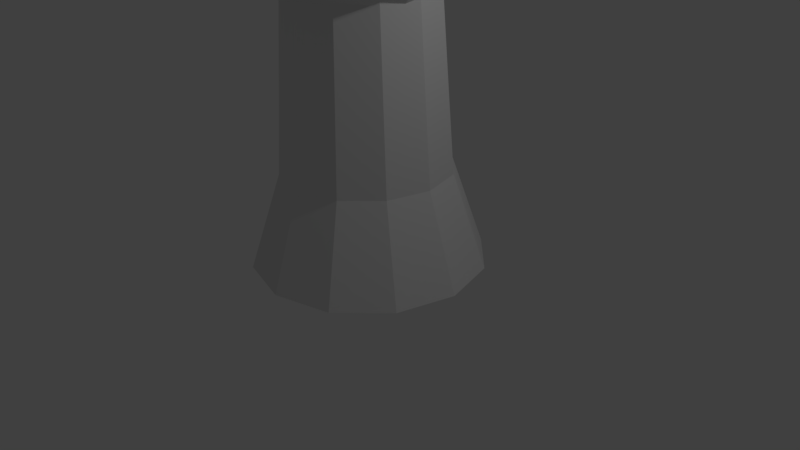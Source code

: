 # Source: tree1.blend  (saved by Blender 2.77.0; exported with 4.5.12 LTS)
import bpy
from mathutils import Matrix  # noqa: F401  (used for matrix-valued properties, if any)

bpy.ops.wm.read_factory_settings(use_empty=True)
scene = bpy.context.scene
scene.name = 'Scene'

# ---- collections
col_collection_1 = bpy.data.collections.new('Collection 1'); scene.collection.children.link(col_collection_1)

# ---- world
world_world = bpy.data.worlds.new('World'); scene.world = world_world
world_world.color = (0.05088, 0.05088, 0.05088)
world_world.use_sun_shadow = False
world_world.sun_shadow_jitter_overblur = 0.0
world_world.cycles.sampling_method = 'MANUAL'

# ---- cameras
cam_camera = bpy.data.cameras.new('Camera')
cam_camera.clip_end = 100.0
cam_camera.lens = 35.0
cam_camera.sensor_width = 32.0
cam_camera.sensor_height = 18.0
cam_camera.ortho_scale = 7.314
cam_camera.dof.focus_distance = 0.0
cam_camera.dof.aperture_fstop = 128.0

# ---- lights
light_lamp = bpy.data.lights.new('Lamp', 'POINT')
light_lamp.transmission_factor = 0.0
light_lamp.cutoff_distance = 30.0
light_lamp.energy = 100.0
light_lamp.shadow_buffer_clip_start = 1.001
light_lamp.shadow_soft_size = 0.1
light_lamp.shadow_maximum_resolution = 0.006
light_lamp.use_absolute_resolution = True

# ---- meshes
me_sphere_002 = bpy.data.meshes.new('Sphere.002')
me_sphere_002.from_pydata([(-0.5, 0.0, 0.866), (-0.866, 0.0, 0.5), (-1.0, 0.0, -4.371e-08), (-0.866, 0.0, -0.5), (-0.5, 0.0, -0.866), (-0.4568, 0.2034, 0.866), (-0.7912, 0.3522, 0.5), (-0.9135, 0.4067, -4.371e-08), (-0.7912, 0.3522, -0.5), (-0.4568, 0.2034, -0.866), (-0.3346, 0.3716, 0.866), (-0.5795, 0.6436, 0.5), (-0.6691, 0.7431, -4.371e-08), (-0.5795, 0.6436, -0.5), (-0.3346, 0.3716, -0.866), (-0.1545, 0.4755, 0.866), (-0.2676, 0.8236, 0.5), (-0.309, 0.9511, -4.371e-08), (-0.2676, 0.8236, -0.5), (-0.1545, 0.4755, -0.866), (0.05226, 0.4973, 0.866), (0.09052, 0.8613, 0.5), (0.1045, 0.9945, -4.371e-08), (0.09052, 0.8613, -0.5), (0.05226, 0.4973, -0.866), (-2.265e-07, -1.308e-07, 1.0), (0.25, 0.433, 0.866), (0.433, 0.75, 0.5), (0.5, 0.866, -4.371e-08), (0.433, 0.75, -0.5), (0.25, 0.433, -0.866), (-1.51e-07, 0.0, -1.0), (0.4045, 0.2939, 0.866), (0.7006, 0.509, 0.5), (0.809, 0.5878, -4.371e-08), (0.7006, 0.509, -0.5), (0.4045, 0.2939, -0.866), (0.4891, 0.104, 0.866), (0.8471, 0.1801, 0.5), (0.9781, 0.2079, -4.371e-08), (0.8471, 0.1801, -0.5), (0.4891, 0.104, -0.866), (0.4891, -0.104, 0.866), (0.8471, -0.1801, 0.5), (0.9781, -0.2079, -4.371e-08), (0.8471, -0.1801, -0.5), (0.4891, -0.104, -0.866), (0.4045, -0.2939, 0.866), (0.7006, -0.509, 0.5), (0.809, -0.5878, -4.371e-08), (0.7006, -0.509, -0.5), (0.4045, -0.2939, -0.866), (0.25, -0.433, 0.866), (0.433, -0.75, 0.5), (0.5, -0.866, -4.371e-08), (0.433, -0.75, -0.5), (0.25, -0.433, -0.866), (0.05226, -0.4973, 0.866), (0.09052, -0.8613, 0.5), (0.1045, -0.9945, -4.371e-08), (0.09052, -0.8613, -0.5), (0.05226, -0.4973, -0.866), (-0.1545, -0.4755, 0.866), (-0.2676, -0.8236, 0.5), (-0.309, -0.9511, -4.371e-08), (-0.2676, -0.8236, -0.5), (-0.1545, -0.4755, -0.866), (-0.3346, -0.3716, 0.866), (-0.5795, -0.6436, 0.5), (-0.6691, -0.7431, -4.371e-08), (-0.5795, -0.6436, -0.5), (-0.3346, -0.3716, -0.866), (-0.4568, -0.2034, 0.866), (-0.7912, -0.3522, 0.5), (-0.9135, -0.4067, -4.371e-08), (-0.7912, -0.3522, -0.5), (-0.4568, -0.2034, -0.866)], [], [(31, 4, 9), (3, 2, 7, 8), (1, 0, 5, 6), (4, 3, 8, 9), (2, 1, 6, 7), (0, 25, 5), (9, 8, 13, 14), (7, 6, 11, 12), (5, 25, 10), (31, 9, 14), (8, 7, 12, 13), (6, 5, 10, 11), (14, 13, 18, 19), (12, 11, 16, 17), (10, 25, 15), (31, 14, 19), (13, 12, 17, 18), (11, 10, 15, 16), (19, 18, 23, 24), (17, 16, 21, 22), (15, 25, 20), (31, 19, 24), (18, 17, 22, 23), (16, 15, 20, 21), (24, 23, 29, 30), (22, 21, 27, 28), (20, 25, 26), (31, 24, 30), (23, 22, 28, 29), (21, 20, 26, 27), (28, 27, 33, 34), (26, 25, 32), (31, 30, 36), (29, 28, 34, 35), (27, 26, 32, 33), (30, 29, 35, 36), (32, 25, 37), (31, 36, 41), (35, 34, 39, 40), (33, 32, 37, 38), (36, 35, 40, 41), (34, 33, 38, 39), (31, 41, 46), (40, 39, 44, 45), (38, 37, 42, 43), (41, 40, 45, 46), (39, 38, 43, 44), (37, 25, 42), (31, 46, 51), (45, 44, 49, 50), (43, 42, 47, 48), (46, 45, 50, 51), (44, 43, 48, 49), (42, 25, 47), (31, 51, 56), (50, 49, 54, 55), (48, 47, 52, 53), (51, 50, 55, 56), (49, 48, 53, 54), (47, 25, 52), (55, 54, 59, 60), (53, 52, 57, 58), (56, 55, 60, 61), (54, 53, 58, 59), (52, 25, 57), (31, 56, 61), (58, 57, 62, 63), (61, 60, 65, 66), (59, 58, 63, 64), (57, 25, 62), (31, 61, 66), (60, 59, 64, 65), (66, 65, 70, 71), (64, 63, 68, 69), (62, 25, 67), (31, 66, 71), (65, 64, 69, 70), (63, 62, 67, 68), (71, 70, 75, 76), (69, 68, 73, 74), (67, 25, 72), (31, 71, 76), (70, 69, 74, 75), (68, 67, 72, 73), (76, 75, 3, 4), (74, 73, 1, 2), (72, 25, 0), (31, 76, 4), (75, 74, 2, 3), (73, 72, 0, 1)])
me_sphere_002.use_remesh_preserve_volume = False
me_sphere_002.use_remesh_preserve_attributes = False
me_sphere_002.use_mirror_vertex_groups = False
me_sphere_002.update()
me_sphere_001 = bpy.data.meshes.new('Sphere.001')
me_sphere_001.from_pydata([(-0.5, 0.0, 0.866), (-0.866, 0.0, 0.5), (-1.0, 0.0, -4.371e-08), (-0.866, 0.0, -0.5), (-0.5, 0.0, -0.866), (-0.4568, 0.2034, 0.866), (-0.7912, 0.3522, 0.5), (-0.9135, 0.4067, -4.371e-08), (-0.7912, 0.3522, -0.5), (-0.4568, 0.2034, -0.866), (-0.3346, 0.3716, 0.866), (-0.5795, 0.6436, 0.5), (-0.6691, 0.7431, -4.371e-08), (-0.5795, 0.6436, -0.5), (-0.3346, 0.3716, -0.866), (-0.1545, 0.4755, 0.866), (-0.2676, 0.8236, 0.5), (-0.309, 0.9511, -4.371e-08), (-0.2676, 0.8236, -0.5), (-0.1545, 0.4755, -0.866), (0.05226, 0.4973, 0.866), (0.09052, 0.8613, 0.5), (0.1045, 0.9945, -4.371e-08), (0.09052, 0.8613, -0.5), (0.05226, 0.4973, -0.866), (-2.265e-07, -1.308e-07, 1.0), (0.25, 0.433, 0.866), (0.433, 0.75, 0.5), (0.5, 0.866, -4.371e-08), (0.433, 0.75, -0.5), (0.25, 0.433, -0.866), (-1.51e-07, 0.0, -1.0), (0.4045, 0.2939, 0.866), (0.7006, 0.509, 0.5), (0.809, 0.5878, -4.371e-08), (0.7006, 0.509, -0.5), (0.4045, 0.2939, -0.866), (0.4891, 0.104, 0.866), (0.8471, 0.1801, 0.5), (0.9781, 0.2079, -4.371e-08), (0.8471, 0.1801, -0.5), (0.4891, 0.104, -0.866), (0.4891, -0.104, 0.866), (0.8471, -0.1801, 0.5), (0.9781, -0.2079, -4.371e-08), (0.8471, -0.1801, -0.5), (0.4891, -0.104, -0.866), (0.4045, -0.2939, 0.866), (0.7006, -0.509, 0.5), (0.809, -0.5878, -4.371e-08), (0.7006, -0.509, -0.5), (0.4045, -0.2939, -0.866), (0.25, -0.433, 0.866), (0.433, -0.75, 0.5), (0.5, -0.866, -4.371e-08), (0.433, -0.75, -0.5), (0.25, -0.433, -0.866), (0.05226, -0.4973, 0.866), (0.09052, -0.8613, 0.5), (0.1045, -0.9945, -4.371e-08), (0.09052, -0.8613, -0.5), (0.05226, -0.4973, -0.866), (-0.1545, -0.4755, 0.866), (-0.2676, -0.8236, 0.5), (-0.309, -0.9511, -4.371e-08), (-0.2676, -0.8236, -0.5), (-0.1545, -0.4755, -0.866), (-0.3346, -0.3716, 0.866), (-0.5795, -0.6436, 0.5), (-0.6691, -0.7431, -4.371e-08), (-0.5795, -0.6436, -0.5), (-0.3346, -0.3716, -0.866), (-0.4568, -0.2034, 0.866), (-0.7912, -0.3522, 0.5), (-0.9135, -0.4067, -4.371e-08), (-0.7912, -0.3522, -0.5), (-0.4568, -0.2034, -0.866)], [], [(31, 4, 9), (3, 2, 7, 8), (1, 0, 5, 6), (4, 3, 8, 9), (2, 1, 6, 7), (0, 25, 5), (9, 8, 13, 14), (7, 6, 11, 12), (5, 25, 10), (31, 9, 14), (8, 7, 12, 13), (6, 5, 10, 11), (14, 13, 18, 19), (12, 11, 16, 17), (10, 25, 15), (31, 14, 19), (13, 12, 17, 18), (11, 10, 15, 16), (19, 18, 23, 24), (17, 16, 21, 22), (15, 25, 20), (31, 19, 24), (18, 17, 22, 23), (16, 15, 20, 21), (24, 23, 29, 30), (22, 21, 27, 28), (20, 25, 26), (31, 24, 30), (23, 22, 28, 29), (21, 20, 26, 27), (28, 27, 33, 34), (26, 25, 32), (31, 30, 36), (29, 28, 34, 35), (27, 26, 32, 33), (30, 29, 35, 36), (32, 25, 37), (31, 36, 41), (35, 34, 39, 40), (33, 32, 37, 38), (36, 35, 40, 41), (34, 33, 38, 39), (31, 41, 46), (40, 39, 44, 45), (38, 37, 42, 43), (41, 40, 45, 46), (39, 38, 43, 44), (37, 25, 42), (31, 46, 51), (45, 44, 49, 50), (43, 42, 47, 48), (46, 45, 50, 51), (44, 43, 48, 49), (42, 25, 47), (31, 51, 56), (50, 49, 54, 55), (48, 47, 52, 53), (51, 50, 55, 56), (49, 48, 53, 54), (47, 25, 52), (55, 54, 59, 60), (53, 52, 57, 58), (56, 55, 60, 61), (54, 53, 58, 59), (52, 25, 57), (31, 56, 61), (58, 57, 62, 63), (61, 60, 65, 66), (59, 58, 63, 64), (57, 25, 62), (31, 61, 66), (60, 59, 64, 65), (66, 65, 70, 71), (64, 63, 68, 69), (62, 25, 67), (31, 66, 71), (65, 64, 69, 70), (63, 62, 67, 68), (71, 70, 75, 76), (69, 68, 73, 74), (67, 25, 72), (31, 71, 76), (70, 69, 74, 75), (68, 67, 72, 73), (76, 75, 3, 4), (74, 73, 1, 2), (72, 25, 0), (31, 76, 4), (75, 74, 2, 3), (73, 72, 0, 1)])
me_sphere_001.use_remesh_preserve_volume = False
me_sphere_001.use_remesh_preserve_attributes = False
me_sphere_001.use_mirror_vertex_groups = False
me_sphere_001.update()
me_sphere = bpy.data.meshes.new('Sphere')
me_sphere.from_pydata([(-0.5, 0.0, 0.866), (-0.866, 0.0, 0.5), (-1.0, 0.0, -4.371e-08), (-0.866, 0.0, -0.5), (-0.5, 0.0, -0.866), (-0.4568, 0.2034, 0.866), (-0.7912, 0.3522, 0.5), (-0.9135, 0.4067, -4.371e-08), (-0.7912, 0.3522, -0.5), (-0.4568, 0.2034, -0.866), (-0.3346, 0.3716, 0.866), (-0.5795, 0.6436, 0.5), (-0.6691, 0.7431, -4.371e-08), (-0.5795, 0.6436, -0.5), (-0.3346, 0.3716, -0.866), (-0.1545, 0.4755, 0.866), (-0.2676, 0.8236, 0.5), (-0.309, 0.9511, -4.371e-08), (-0.2676, 0.8236, -0.5), (-0.1545, 0.4755, -0.866), (0.05226, 0.4973, 0.866), (0.09052, 0.8613, 0.5), (0.1045, 0.9945, -4.371e-08), (0.09052, 0.8613, -0.5), (0.05226, 0.4973, -0.866), (-2.265e-07, -1.308e-07, 1.0), (0.25, 0.433, 0.866), (0.433, 0.75, 0.5), (0.5, 0.866, -4.371e-08), (0.433, 0.75, -0.5), (0.25, 0.433, -0.866), (-1.51e-07, 0.0, -1.0), (0.4045, 0.2939, 0.866), (0.7006, 0.509, 0.5), (0.809, 0.5878, -4.371e-08), (0.7006, 0.509, -0.5), (0.4045, 0.2939, -0.866), (0.4891, 0.104, 0.866), (0.8471, 0.1801, 0.5), (0.9781, 0.2079, -4.371e-08), (0.8471, 0.1801, -0.5), (0.4891, 0.104, -0.866), (0.4891, -0.104, 0.866), (0.8471, -0.1801, 0.5), (0.9781, -0.2079, -4.371e-08), (0.8471, -0.1801, -0.5), (0.4891, -0.104, -0.866), (0.4045, -0.2939, 0.866), (0.7006, -0.509, 0.5), (0.809, -0.5878, -4.371e-08), (0.7006, -0.509, -0.5), (0.4045, -0.2939, -0.866), (0.25, -0.433, 0.866), (0.433, -0.75, 0.5), (0.5, -0.866, -4.371e-08), (0.433, -0.75, -0.5), (0.25, -0.433, -0.866), (0.05226, -0.4973, 0.866), (0.09052, -0.8613, 0.5), (0.1045, -0.9945, -4.371e-08), (0.09052, -0.8613, -0.5), (0.05226, -0.4973, -0.866), (-0.1545, -0.4755, 0.866), (-0.2676, -0.8236, 0.5), (-0.309, -0.9511, -4.371e-08), (-0.2676, -0.8236, -0.5), (-0.1545, -0.4755, -0.866), (-0.3346, -0.3716, 0.866), (-0.5795, -0.6436, 0.5), (-0.6691, -0.7431, -4.371e-08), (-0.5795, -0.6436, -0.5), (-0.3346, -0.3716, -0.866), (-0.4568, -0.2034, 0.866), (-0.7912, -0.3522, 0.5), (-0.9135, -0.4067, -4.371e-08), (-0.7912, -0.3522, -0.5), (-0.4568, -0.2034, -0.866)], [], [(31, 4, 9), (3, 2, 7, 8), (1, 0, 5, 6), (4, 3, 8, 9), (2, 1, 6, 7), (0, 25, 5), (9, 8, 13, 14), (7, 6, 11, 12), (5, 25, 10), (31, 9, 14), (8, 7, 12, 13), (6, 5, 10, 11), (14, 13, 18, 19), (12, 11, 16, 17), (10, 25, 15), (31, 14, 19), (13, 12, 17, 18), (11, 10, 15, 16), (19, 18, 23, 24), (17, 16, 21, 22), (15, 25, 20), (31, 19, 24), (18, 17, 22, 23), (16, 15, 20, 21), (24, 23, 29, 30), (22, 21, 27, 28), (20, 25, 26), (31, 24, 30), (23, 22, 28, 29), (21, 20, 26, 27), (28, 27, 33, 34), (26, 25, 32), (31, 30, 36), (29, 28, 34, 35), (27, 26, 32, 33), (30, 29, 35, 36), (32, 25, 37), (31, 36, 41), (35, 34, 39, 40), (33, 32, 37, 38), (36, 35, 40, 41), (34, 33, 38, 39), (31, 41, 46), (40, 39, 44, 45), (38, 37, 42, 43), (41, 40, 45, 46), (39, 38, 43, 44), (37, 25, 42), (31, 46, 51), (45, 44, 49, 50), (43, 42, 47, 48), (46, 45, 50, 51), (44, 43, 48, 49), (42, 25, 47), (31, 51, 56), (50, 49, 54, 55), (48, 47, 52, 53), (51, 50, 55, 56), (49, 48, 53, 54), (47, 25, 52), (55, 54, 59, 60), (53, 52, 57, 58), (56, 55, 60, 61), (54, 53, 58, 59), (52, 25, 57), (31, 56, 61), (58, 57, 62, 63), (61, 60, 65, 66), (59, 58, 63, 64), (57, 25, 62), (31, 61, 66), (60, 59, 64, 65), (66, 65, 70, 71), (64, 63, 68, 69), (62, 25, 67), (31, 66, 71), (65, 64, 69, 70), (63, 62, 67, 68), (71, 70, 75, 76), (69, 68, 73, 74), (67, 25, 72), (31, 71, 76), (70, 69, 74, 75), (68, 67, 72, 73), (76, 75, 3, 4), (74, 73, 1, 2), (72, 25, 0), (31, 76, 4), (75, 74, 2, 3), (73, 72, 0, 1)])
me_sphere.use_remesh_preserve_volume = False
me_sphere.use_remesh_preserve_attributes = False
me_sphere.use_mirror_vertex_groups = False
me_sphere.update()
me_cylinder_001 = bpy.data.meshes.new('Cylinder.001')
me_cylinder_001.from_pydata([(6.851e-09, 1.502, -1.0), (-1.932e-09, 0.9166, 1.0), (0.7511, 1.301, -1.0), (0.4583, 0.7938, 1.0), (1.301, 0.7511, -1.0), (0.7938, 0.4583, 1.0), (1.502, 5.458e-09, -1.0), (0.9166, -5.139e-08, 1.0), (1.301, -0.7511, -1.0), (0.7938, -0.4583, 1.0), (0.7511, -1.301, -1.0), (0.4583, -0.7938, 1.0), (2.337e-07, -1.502, -1.0), (1.365e-07, -0.9166, 1.0), (-0.7511, -1.301, -1.0), (-0.4583, -0.7938, 1.0), (-1.301, -0.7511, -1.0), (-0.7938, -0.4583, 1.0), (-1.502, -6.273e-07, -1.0), (-0.9166, -4.375e-07, 1.0), (-1.301, 0.7511, -1.0), (-0.7938, 0.4583, 1.0), (-0.7511, 1.301, -1.0), (-0.4583, 0.7938, 1.0), (0.2504, 1.435, -1.0), (0.5007, 1.368, -1.0), (0.3055, 0.8348, 1.0), (0.1528, 0.8757, 1.0), (8.599e-10, 1.087, -0.3333), (0.0, 1.0, 0.3333), (0.5, 0.866, 0.3333), (0.5433, 0.941, -0.3333), (0.9344, 1.118, -1.0), (1.118, 0.9344, -1.0), (0.682, 0.5702, 1.0), (0.5702, 0.682, 1.0), (0.866, 0.5, 0.3333), (0.941, 0.5433, -0.3333), (1.368, 0.5007, -1.0), (1.435, 0.2504, -1.0), (0.8757, 0.1528, 1.0), (0.8348, 0.3055, 1.0), (1.0, -4.371e-08, 0.3333), (1.087, -3.574e-08, -0.3333), (1.435, -0.2504, -1.0), (1.368, -0.5007, -1.0), (0.8348, -0.3055, 1.0), (0.8757, -0.1528, 1.0), (0.866, -0.5, 0.3333), (0.941, -0.5433, -0.3333), (1.118, -0.9344, -1.0), (0.9344, -1.118, -1.0), (0.5702, -0.682, 1.0), (0.682, -0.5702, 1.0), (0.5, -0.866, 0.3333), (0.5433, -0.941, -0.3333), (0.5007, -1.368, -1.0), (0.2504, -1.435, -1.0), (0.1528, -0.8757, 1.0), (0.3055, -0.8348, 1.0), (1.51e-07, -1.0, 0.3333), (1.649e-07, -1.087, -0.3333), (-0.2504, -1.435, -1.0), (-0.5007, -1.368, -1.0), (-0.3055, -0.8348, 1.0), (-0.1528, -0.8757, 1.0), (-0.5, -0.866, 0.3333), (-0.5433, -0.941, -0.3333), (-0.9344, -1.118, -1.0), (-1.118, -0.9344, -1.0), (-0.682, -0.5702, 1.0), (-0.5702, -0.682, 1.0), (-0.866, -0.5, 0.3333), (-0.941, -0.5433, -0.3333), (-1.368, -0.5007, -1.0), (-1.435, -0.2504, -1.0), (-0.8757, -0.1528, 1.0), (-0.8348, -0.3055, 1.0), (-1.0, -4.649e-07, 0.3333), (-1.087, -4.934e-07, -0.3333), (-1.435, 0.2504, -1.0), (-1.368, 0.5007, -1.0), (-0.8348, 0.3055, 1.0), (-0.8757, 0.1528, 1.0), (-0.866, 0.5, 0.3333), (-0.941, 0.5433, -0.3333), (-1.118, 0.9344, -1.0), (-0.9344, 1.118, -1.0), (-0.5702, 0.682, 1.0), (-0.682, 0.5702, 1.0), (-0.5, 0.866, 0.3333), (-0.5433, 0.941, -0.3333), (-0.5007, 1.368, -1.0), (-0.2504, 1.435, -1.0), (-0.1528, 0.8757, 1.0), (-0.3055, 0.8348, 1.0), (-0.3622, 0.9895, -0.3333), (-0.1811, 1.038, -0.3333), (-0.3333, 0.9107, 0.3333), (-0.1667, 0.9553, 0.3333), (-0.8084, 0.6758, -0.3333), (-0.6759, 0.8084, -0.3333), (-0.744, 0.622, 0.3333), (-0.622, 0.744, 0.3333), (-1.038, 0.1811, -0.3333), (-0.9895, 0.3622, -0.3333), (-0.9553, 0.1667, 0.3333), (-0.9107, 0.3333, 0.3333), (-0.9895, -0.3622, -0.3333), (-1.038, -0.1811, -0.3333), (-0.9107, -0.3333, 0.3333), (-0.9553, -0.1667, 0.3333), (-0.6758, -0.8084, -0.3333), (-0.8084, -0.6758, -0.3333), (-0.622, -0.744, 0.3333), (-0.744, -0.622, 0.3333), (-0.1811, -1.038, -0.3333), (-0.3622, -0.9895, -0.3333), (-0.1667, -0.9553, 0.3333), (-0.3333, -0.9107, 0.3333), (0.3622, -0.9895, -0.3333), (0.1811, -1.038, -0.3333), (0.3333, -0.9107, 0.3333), (0.1667, -0.9553, 0.3333), (0.8084, -0.6758, -0.3333), (0.6758, -0.8084, -0.3333), (0.744, -0.622, 0.3333), (0.622, -0.744, 0.3333), (1.038, -0.1811, -0.3333), (0.9895, -0.3622, -0.3333), (0.9553, -0.1667, 0.3333), (0.9107, -0.3333, 0.3333), (0.9895, 0.3622, -0.3333), (1.038, 0.1811, -0.3333), (0.9107, 0.3333, 0.3333), (0.9553, 0.1667, 0.3333), (0.6758, 0.8084, -0.3333), (0.8084, 0.6758, -0.3333), (0.622, 0.744, 0.3333), (0.744, 0.622, 0.3333), (0.1811, 1.038, -0.3333), (0.3622, 0.9895, -0.3333), (0.1667, 0.9553, 0.3333), (0.3333, 0.9107, 0.3333)], [], [(143, 26, 3, 30), (139, 34, 5, 36), (135, 40, 7, 42), (131, 46, 9, 48), (127, 52, 11, 54), (123, 58, 13, 60), (119, 64, 15, 66), (115, 70, 17, 72), (111, 76, 19, 78), (107, 82, 21, 84), (3, 26, 27, 1, 94, 95, 23, 88, 89, 21, 82, 83, 19, 76, 77, 17, 70, 71, 15, 64, 65, 13, 58, 59, 11, 52, 53, 9, 46, 47, 7, 40, 41, 5, 34, 35), (103, 88, 23, 90), (99, 94, 1, 29), (0, 24, 25, 2, 32, 33, 4, 38, 39, 6, 44, 45, 8, 50, 51, 10, 56, 57, 12, 62, 63, 14, 68, 69, 16, 74, 75, 18, 80, 81, 20, 86, 87, 22, 92, 93), (93, 97, 28, 0), (97, 99, 29, 28), (22, 91, 96, 92), (92, 96, 97, 93), (91, 90, 98, 96), (96, 98, 99, 97), (90, 23, 95, 98), (98, 95, 94, 99), (87, 101, 91, 22), (101, 103, 90, 91), (20, 85, 100, 86), (86, 100, 101, 87), (85, 84, 102, 100), (100, 102, 103, 101), (84, 21, 89, 102), (102, 89, 88, 103), (81, 105, 85, 20), (105, 107, 84, 85), (18, 79, 104, 80), (80, 104, 105, 81), (79, 78, 106, 104), (104, 106, 107, 105), (78, 19, 83, 106), (106, 83, 82, 107), (75, 109, 79, 18), (109, 111, 78, 79), (16, 73, 108, 74), (74, 108, 109, 75), (73, 72, 110, 108), (108, 110, 111, 109), (72, 17, 77, 110), (110, 77, 76, 111), (69, 113, 73, 16), (113, 115, 72, 73), (14, 67, 112, 68), (68, 112, 113, 69), (67, 66, 114, 112), (112, 114, 115, 113), (66, 15, 71, 114), (114, 71, 70, 115), (63, 117, 67, 14), (117, 119, 66, 67), (12, 61, 116, 62), (62, 116, 117, 63), (61, 60, 118, 116), (116, 118, 119, 117), (60, 13, 65, 118), (118, 65, 64, 119), (57, 121, 61, 12), (121, 123, 60, 61), (10, 55, 120, 56), (56, 120, 121, 57), (55, 54, 122, 120), (120, 122, 123, 121), (54, 11, 59, 122), (122, 59, 58, 123), (51, 125, 55, 10), (125, 127, 54, 55), (8, 49, 124, 50), (50, 124, 125, 51), (49, 48, 126, 124), (124, 126, 127, 125), (48, 9, 53, 126), (126, 53, 52, 127), (45, 129, 49, 8), (129, 131, 48, 49), (6, 43, 128, 44), (44, 128, 129, 45), (43, 42, 130, 128), (128, 130, 131, 129), (42, 7, 47, 130), (130, 47, 46, 131), (39, 133, 43, 6), (133, 135, 42, 43), (4, 37, 132, 38), (38, 132, 133, 39), (37, 36, 134, 132), (132, 134, 135, 133), (36, 5, 41, 134), (134, 41, 40, 135), (33, 137, 37, 4), (137, 139, 36, 37), (2, 31, 136, 32), (32, 136, 137, 33), (31, 30, 138, 136), (136, 138, 139, 137), (30, 3, 35, 138), (138, 35, 34, 139), (25, 141, 31, 2), (141, 143, 30, 31), (0, 28, 140, 24), (24, 140, 141, 25), (28, 29, 142, 140), (140, 142, 143, 141), (29, 1, 27, 142), (142, 27, 26, 143)])
me_cylinder_001.use_remesh_preserve_volume = False
me_cylinder_001.use_remesh_preserve_attributes = False
me_cylinder_001.use_mirror_vertex_groups = False
me_cylinder_001.update()

# ---- objects
ob_sphere_002 = bpy.data.objects.new('Sphere.002', me_sphere_002)
ob_sphere_001 = bpy.data.objects.new('Sphere.001', me_sphere_001)
ob_sphere = bpy.data.objects.new('Sphere', me_sphere)
ob_cylinder = bpy.data.objects.new('Cylinder', me_cylinder_001)
ob_lamp = bpy.data.objects.new('Lamp', light_lamp)
ob_camera = bpy.data.objects.new('Camera', cam_camera)

# ---- transforms, parenting, visibility, modifiers, constraints
ob_sphere_002.location = (0.5491, 1.0, 6.274)
ob_sphere_002.scale = (0.9452, 0.9452, 0.9452)
ob_sphere_002.lineart.crease_threshold = 0.0
ob_sphere_001.location = (1.269, 0.1796, 5.518)
ob_sphere_001.scale = (0.9452, 0.9452, 0.9452)
ob_sphere_001.lineart.crease_threshold = 0.0
ob_sphere.location = (-0.09346, 0.01575, 4.649)
ob_sphere.scale = (1.638, 1.638, 1.638)
ob_sphere.lineart.crease_threshold = 0.0
ob_cylinder.location = (-0.07, 0.0, 1.828)
ob_cylinder.scale = (1.0, 1.0, 1.838)
ob_cylinder.lineart.crease_threshold = 0.0
ob_lamp.location = (4.076, 1.005, 5.904)
ob_lamp.rotation_euler = (0.6503, 0.05522, 1.866)
ob_lamp.lock_rotations_4d = False
ob_lamp.empty_display_type = 'ARROWS'
ob_lamp.color = (0.0, 0.0, 0.0, 0.0)
ob_lamp.lineart.crease_threshold = 0.0
ob_camera.location = (7.481, -6.508, 5.344)
ob_camera.rotation_euler = (1.109, 0.01082, 0.8149)
ob_camera.lock_rotations_4d = False
ob_camera.empty_display_type = 'ARROWS'
ob_camera.color = (0.0, 0.0, 0.0, 0.0)
ob_camera.display_type = 'WIRE'
ob_camera.lineart.crease_threshold = 0.0

# ---- collection membership
col_collection_1.objects.link(ob_sphere_002)
col_collection_1.objects.link(ob_sphere_001)
col_collection_1.objects.link(ob_sphere)
col_collection_1.objects.link(ob_cylinder)
col_collection_1.objects.link(ob_lamp)
col_collection_1.objects.link(ob_camera)

# ---- scene / render settings (as saved in the file)
scene.camera = ob_camera
scene.frame_start = 1; scene.frame_end = 250; scene.frame_set(1)
scene.render.engine = 'BLENDER_EEVEE_NEXT'
scene.render.resolution_percentage = 50
scene.render.dither_intensity = 0.0
scene.cycles.use_denoising = False
scene.cycles.samples = 128
scene.cycles.sampling_pattern = 'TABULATED_SOBOL'
scene.cycles.light_sampling_threshold = 0.0
scene.cycles.use_adaptive_sampling = False
scene.cycles.use_light_tree = False
scene.cycles.blur_glossy = 0.0
scene.cycles.sample_clamp_indirect = 0.0
scene.view_settings.view_transform = 'Standard'
bpy.context.view_layer.update()
